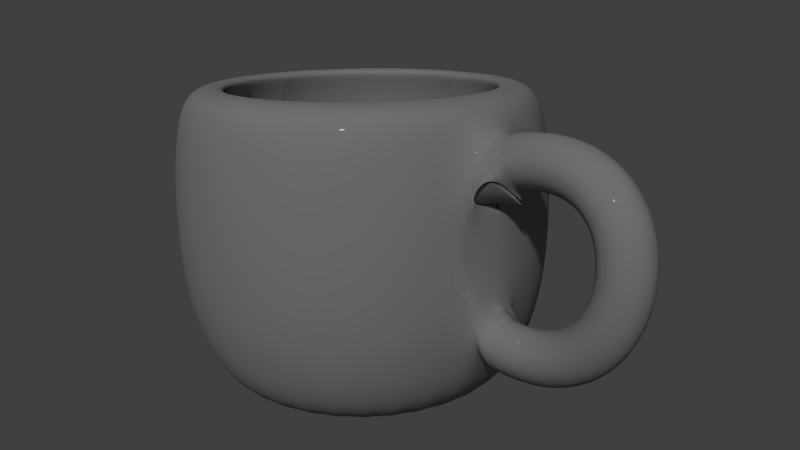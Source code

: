 # Source: becher_ohne_textur.blend  (saved by Blender 2.68.0; exported with 4.5.12 LTS)
import bpy
from mathutils import Matrix  # noqa: F401  (used for matrix-valued properties, if any)

bpy.ops.wm.read_factory_settings(use_empty=True)
scene = bpy.context.scene
scene.name = 'Scene'

# ---- collections
col_collection_1 = bpy.data.collections.new('Collection 1'); scene.collection.children.link(col_collection_1)

# ---- materials (node trees are filled in below, after node groups)
mat_material = bpy.data.materials.new('Material')
mat_material.alpha_threshold = 0.0
mat_material.roughness = 0.5
mat_material.line_color = (0.0, 0.0, 0.0, 1.0)

# ---- material node trees
mat_material.use_nodes = True; mat_material.node_tree.nodes.clear()
_N = mat_material.node_tree.nodes; _L = mat_material.node_tree.links
n0 = _N.new('ShaderNodeOutputMaterial'); n0.name = 'Material Output'; n0.location = (300, 300)
n1 = _N.new('ShaderNodeMixShader'); n1.name = 'Mix Shader'; n1.location = (110, 300)
n1.inputs[0].default_value = 0.14
n2 = _N.new('ShaderNodeBsdfDiffuse'); n2.name = 'Diffuse BSDF'; n2.location = (-90, 300)
n2.inputs[0].default_value = (0.1845, 0.1724, 0.1798, 1.0)
n3 = _N.new('ShaderNodeBsdfAnisotropic'); n3.name = 'Glossy BSDF'; n3.location = (-90, 300)
n3.distribution = 'BECKMANN'
n3.inputs[1].default_value = 0.0
_L.new(n1.outputs[0], n0.inputs[0])
_L.new(n2.outputs[0], n1.inputs[1])
_L.new(n3.outputs[0], n1.inputs[2])
n0.is_active_output = True

# ---- world
world_world = bpy.data.worlds.new('World'); scene.world = world_world
world_world.color = (0.05088, 0.05088, 0.05088)
world_world.use_sun_shadow = False
world_world.sun_shadow_jitter_overblur = 0.0
world_world.cycles.sampling_method = 'MANUAL'
world_world.cycles.sample_map_resolution = 256

# ---- cameras
cam_camera = bpy.data.cameras.new('Camera')
cam_camera.clip_end = 100.0
cam_camera.lens = 35.0
cam_camera.sensor_width = 32.0
cam_camera.sensor_height = 18.0
cam_camera.ortho_scale = 7.314
cam_camera.dof.focus_distance = 0.0

# ---- meshes
me_mesh = bpy.data.meshes.new('Mesh')
me_mesh.from_pydata([(-5.68, 0.2, 0.2546), (-5.71, -1.103e-07, 0.4525), (-5.68, -0.2, 0.2546), (-5.651, -1.178e-07, 0.0568), (-5.619, 0.2, 0.2655), (-5.648, -1.009e-07, 0.4634), (-5.619, -0.2, 0.2655), (-5.589, -1.084e-07, 0.06769), (-5.561, 0.2, 0.2725), (-5.579, -9.21e-08, 0.4717), (-5.561, -0.2, 0.2725), (-5.543, -9.955e-08, 0.07332), (-5.506, 0.2, 0.2758), (-5.512, -8.014e-08, 0.4757), (-5.506, -0.2, 0.2758), (-5.501, -9.504e-08, 0.07585), (-5.456, 0.2, 0.2755), (-5.448, -7.989e-08, 0.4753), (-5.456, -0.2, 0.2755), (-5.464, -7.989e-08, 0.07566), (-5.409, 0.2, 0.2718), (-5.386, -6.898e-08, 0.4705), (-5.409, -0.2, 0.2718), (-5.432, -7.643e-08, 0.07319), (-5.365, 0.2, 0.265), (-5.326, -5.484e-08, 0.4612), (-5.365, -0.2, 0.265), (-5.404, -7.719e-08, 0.06886), (-5.324, 0.2, 0.2552), (-5.268, -5.606e-08, 0.4472), (-5.324, -0.2, 0.2552), (-5.38, -6.351e-08, 0.0631), (-5.287, 0.2, 0.2425), (-5.214, -4.283e-08, 0.4286), (-5.287, -0.2, 0.2425), (-5.36, -6.518e-08, 0.0563), (-5.253, 0.2, 0.2271), (-5.162, -2.444e-08, 0.4055), (-5.253, -0.2, 0.2271), (-5.343, -7.287e-08, 0.04876), (-5.221, 0.2, 0.2093), (-5.114, -2.321e-08, 0.3779), (-5.221, -0.2, 0.2093), (-5.329, -6.418e-08, 0.04067), (-5.193, 0.2, 0.1891), (-5.069, -2.794e-08, 0.3461), (-5.193, -0.2, 0.1891), (-5.317, -5.029e-08, 0.03209), (-5.167, 0.2, 0.1668), (-5.029, -3.49e-08, 0.3107), (-5.167, -0.2, 0.1668), (-5.306, -3.49e-08, 0.02294), (-5.145, 0.2, 0.1425), (-4.992, -2.636e-08, 0.272), (-5.145, -0.2, 0.1425), (-5.297, -3.568e-08, 0.01305), (-5.125, 0.2, 0.1165), (-4.961, -1.815e-08, 0.2308), (-5.125, -0.2, 0.1165), (-5.289, -3.678e-08, 0.002205), (-5.107, 0.2, 0.08878), (-4.933, -2.374e-08, 0.1874), (-5.107, -0.2, 0.08878), (-5.281, -2.467e-08, -0.009811), (-5.092, 0.2, 0.05963), (-4.91, -3.534e-09, 0.1424), (-5.092, -0.2, 0.05963), (-5.274, -3.892e-08, -0.02317), (-5.08, 0.2, 0.02919), (-4.892, -1.386e-08, 0.09633), (-5.08, -0.2, 0.02919), (-5.269, -2.318e-08, -0.03795), (-5.07, 0.2, -0.00237), (-4.877, 2.801e-09, 0.04945), (-5.07, -0.2, -0.00237), (-5.264, -3.492e-08, -0.05419), (-5.063, 0.2, -0.03488), (-4.866, -1.261e-08, 0.002063), (-5.063, -0.2, -0.03488), (-5.26, -1.505e-08, -0.07183), (-5.058, 0.2, -0.06818), (-4.859, 1.141e-08, -0.04561), (-5.058, -0.2, -0.06818), (-5.257, -3.504e-08, -0.09074), (-5.055, 0.2, -0.1021), (-4.856, 3.553e-09, -0.09341), (-5.055, -0.2, -0.1021), (-5.255, -2.357e-08, -0.1108), (-5.055, 0.2, -0.1365), (-4.855, 5.248e-09, -0.1412), (-5.055, -0.2, -0.1365), (-5.255, -2.202e-08, -0.1317), (-5.057, 0.2, -0.1711), (-4.858, 1.676e-08, -0.1888), (-5.057, -0.2, -0.1711), (-5.256, -3.065e-08, -0.1534), (-5.061, 0.2, -0.2059), (-4.864, 1.035e-08, -0.2362), (-5.061, -0.2, -0.2059), (-5.259, -2.166e-08, -0.1755), (-5.068, 0.2, -0.2406), (-4.872, 1.385e-10, -0.2833), (-5.068, -0.2, -0.2406), (-5.263, -9.175e-09, -0.1979), (-5.076, 0.2, -0.2751), (-4.884, 4.165e-09, -0.3299), (-5.076, -0.2, -0.2751), (-5.269, -1.12e-08, -0.2204), (-5.087, 0.2, -0.3093), (-4.899, 4.341e-09, -0.3759), (-5.087, -0.2, -0.3093), (-5.276, -9.629e-09, -0.2427), (-5.1, 0.2, -0.3429), (-4.916, 2.306e-09, -0.4212), (-5.1, -0.2, -0.3429), (-5.284, -6.076e-09, -0.2646), (-5.116, 0.2, -0.3758), (-4.937, 7.15e-09, -0.4656), (-5.116, -0.2, -0.3758), (-5.294, -9.614e-09, -0.286), (-5.133, 0.2, -0.4079), (-4.96, 9.57e-09, -0.5091), (-5.133, -0.2, -0.4079), (-5.305, -1.092e-08, -0.3067), (-5.153, 0.2, -0.439), (-4.987, 1.47e-08, -0.5514), (-5.153, -0.2, -0.439), (-5.318, -1.511e-08, -0.3266), (-5.174, 0.2, -0.4689), (-5.017, 1.322e-08, -0.5922), (-5.174, -0.2, -0.4689), (-5.332, -1.285e-08, -0.3456), (-5.198, 0.2, -0.4975), (-5.05, 1.633e-08, -0.6314), (-5.198, -0.2, -0.4975), (-5.347, -1.533e-08, -0.3635), (-5.225, 0.2, -0.5245), (-5.086, 1.845e-08, -0.6687), (-5.225, -0.2, -0.5245), (-5.363, -1.694e-08, -0.3804), (-5.253, 0.2, -0.55), (-5.125, 1.585e-08, -0.7039), (-5.253, -0.2, -0.55), (-5.381, -1.395e-08, -0.3961), (-5.284, 0.2, -0.5736), (-5.168, 2.53e-08, -0.7365), (-5.284, -0.2, -0.5736), (-5.4, -2.313e-08, -0.4107), (-5.317, 0.2, -0.5953), (-5.213, 3.098e-08, -0.7664), (-5.317, -0.2, -0.5953), (-5.42, -2.863e-08, -0.4242), (-5.352, 0.2, -0.6149), (-5.262, 2.73e-08, -0.7933), (-5.352, -0.2, -0.6149), (-5.442, -2.486e-08, -0.4365), (-5.39, 0.2, -0.6322), (-5.313, 3.289e-08, -0.8169), (-5.39, -0.2, -0.6322), (-5.466, -3.044e-08, -0.4475), (-5.43, 0.2, -0.6471), (-5.367, 3.099e-08, -0.837), (-5.43, -0.2, -0.6471), (-5.492, -2.861e-08, -0.4572), (-5.472, 0.2, -0.6594), (-5.423, 3.465e-08, -0.8534), (-5.472, -0.2, -0.6594), (-5.521, -3.241e-08, -0.4655), (-5.517, 0.2, -0.669), (-5.482, 3.827e-08, -0.8659), (-5.517, -0.2, -0.669), (-5.552, -3.624e-08, -0.4721), (-5.564, 0.2, -0.6758), (-5.543, 3.813e-08, -0.8746), (-5.564, -0.2, -0.6758), (-5.586, -3.637e-08, -0.4769), (-5.614, 0.2, -0.6795), (-5.606, 4.169e-08, -0.8793), (-5.614, -0.2, -0.6795), (-5.623, -4.027e-08, -0.4796), (-5.667, 0.2, -0.68), (-5.671, 3.403e-08, -0.8799), (-5.667, -0.2, -0.68), (-5.663, -3.302e-08, -0.48), (-5.722, 0.2, -0.6772), (-5.738, 3.38e-08, -0.8766), (-5.722, -0.2, -0.6772), (-5.707, -3.326e-08, -0.4778), (-5.78, 0.2, -0.6709), (-5.796, 3.353e-08, -0.8703), (-5.78, -0.2, -0.6709), (-5.765, -3.353e-08, -0.4715), (-6.851, 3.682e-07, -1.197), (-6.851, 0.8, -1.197), (-6.851, 0.9, 0.5231), (-6.695, 0.7846, -1.197), (-6.676, 0.8827, 0.5284), (-6.545, 0.7391, -1.197), (-6.507, 0.8315, 0.5284), (-6.407, 0.6652, -1.197), (-6.351, 0.7483, 0.5284), (-6.286, 0.5657, -1.197), (-6.215, 0.6364, 0.5284), (-6.186, 0.4445, -1.197), (-6.103, 0.5, 0.5284), (-6.112, 0.3061, -1.197), (-6.02, 0.3444, 0.5284), (-6.067, 0.1561, -1.197), (-5.969, 0.1756, 0.5284), (-6.051, 4.29e-07, -1.197), (-5.951, 4.098e-07, 0.5284), (-6.067, -0.1561, -1.197), (-5.969, -0.1756, 0.5284), (-6.112, -0.3061, -1.197), (-6.02, -0.3444, 0.5284), (-6.186, -0.4445, -1.197), (-6.103, -0.5, 0.5284), (-6.286, -0.5657, -1.197), (-6.215, -0.6364, 0.5284), (-6.407, -0.6652, -1.197), (-6.351, -0.7483, 0.5284), (-6.545, -0.7391, -1.197), (-6.507, -0.8315, 0.5284), (-6.695, -0.7846, -1.197), (-6.676, -0.8827, 0.5284), (-6.851, -0.8, -1.197), (-6.851, -0.9, 0.5284), (-7.007, -0.7846, -1.197), (-7.027, -0.8827, 0.5284), (-7.157, -0.7391, -1.197), (-7.196, -0.8315, 0.5284), (-7.296, -0.6652, -1.197), (-7.351, -0.7483, 0.5284), (-7.417, -0.5657, -1.197), (-7.488, -0.6364, 0.5284), (-7.516, -0.4445, -1.197), (-7.6, -0.5, 0.5284), (-7.59, -0.3061, -1.197), (-7.683, -0.3444, 0.5284), (-7.636, -0.1561, -1.197), (-7.734, -0.1756, 0.5284), (-7.651, 1.14e-06, -1.197), (-7.751, 1.21e-06, 0.5284), (-7.636, 0.1561, -1.197), (-7.734, 0.1756, 0.5284), (-7.59, 0.3061, -1.197), (-7.683, 0.3444, 0.5284), (-7.516, 0.4445, -1.197), (-7.6, 0.5, 0.5284), (-7.417, 0.5657, -1.197), (-7.488, 0.6364, 0.5284), (-7.296, 0.6652, -1.197), (-7.351, 0.7483, 0.5284), (-7.157, 0.7391, -1.197), (-7.196, 0.8315, 0.5284), (-7.007, 0.7846, -1.197), (-7.027, 0.8827, 0.5284), (-6.851, 1.0, -0.7732), (-6.851, 1.05, -0.3832), (-6.851, 1.05, 0.03679), (-6.851, 1.0, 0.4268), (-6.656, 0.9808, 0.4268), (-6.646, 1.03, 0.03679), (-6.646, 1.03, -0.3832), (-6.656, 0.9808, -0.7732), (-6.469, 0.9239, 0.4268), (-6.449, 0.9701, 0.03679), (-6.449, 0.9701, -0.3832), (-6.469, 0.9239, -0.7732), (-6.296, 0.8315, 0.4268), (-6.268, 0.873, 0.03679), (-6.268, 0.873, -0.3832), (-6.296, 0.8315, -0.7732), (-6.144, 0.7071, 0.4268), (-6.109, 0.7425, 0.03679), (-6.109, 0.7425, -0.3832), (-6.144, 0.7071, -0.7732), (-6.02, 0.5556, 0.4268), (-5.978, 0.5833, 0.03679), (-5.978, 0.5833, -0.3832), (-6.02, 0.5556, -0.7732), (-5.927, 0.3827, 0.4268), (-5.881, 0.4018, 0.03679), (-5.881, 0.4018, -0.3832), (-5.927, 0.3827, -0.7732), (-5.87, 0.1951, 0.4268), (-5.821, 0.2048, 0.03679), (-5.821, 0.2048, -0.3832), (-5.87, 0.1951, -0.7732), (-5.851, 3.889e-07, 0.4268), (-5.801, 3.768e-07, 0.03679), (-5.801, 3.768e-07, -0.3832), (-5.851, 3.889e-07, -0.7732), (-5.87, -0.1951, 0.4268), (-5.821, -0.2048, 0.03679), (-5.821, -0.2048, -0.3832), (-5.87, -0.1951, -0.7732), (-5.927, -0.3827, 0.4268), (-5.881, -0.4018, 0.03679), (-5.881, -0.4018, -0.3832), (-5.927, -0.3827, -0.7732), (-6.02, -0.5556, 0.4268), (-5.978, -0.5833, 0.03679), (-5.978, -0.5833, -0.3832), (-6.02, -0.5556, -0.7732), (-6.144, -0.7071, 0.4268), (-6.109, -0.7425, 0.03679), (-6.109, -0.7425, -0.3832), (-6.144, -0.7071, -0.7732), (-6.296, -0.8315, 0.4268), (-6.268, -0.873, 0.03679), (-6.268, -0.873, -0.3832), (-6.296, -0.8315, -0.7732), (-6.469, -0.9239, 0.4268), (-6.449, -0.9701, 0.03679), (-6.449, -0.9701, -0.3832), (-6.469, -0.9239, -0.7732), (-6.656, -0.9808, 0.4268), (-6.646, -1.03, 0.03679), (-6.646, -1.03, -0.3832), (-6.656, -0.9808, -0.7732), (-6.851, -1.0, 0.4268), (-6.851, -1.05, 0.03679), (-6.851, -1.05, -0.3832), (-6.851, -1.0, -0.7732), (-7.046, -0.9808, 0.4268), (-7.056, -1.03, 0.03679), (-7.056, -1.03, -0.3832), (-7.046, -0.9808, -0.7732), (-7.234, -0.9239, 0.4268), (-7.253, -0.9701, 0.03679), (-7.253, -0.9701, -0.3832), (-7.234, -0.9239, -0.7732), (-7.407, -0.8315, 0.4268), (-7.435, -0.873, 0.03679), (-7.435, -0.873, -0.3832), (-7.407, -0.8315, -0.7732), (-7.558, -0.7071, 0.4268), (-7.594, -0.7425, 0.03679), (-7.594, -0.7425, -0.3832), (-7.558, -0.7071, -0.7732), (-7.683, -0.5556, 0.4268), (-7.724, -0.5833, 0.03679), (-7.724, -0.5833, -0.3832), (-7.683, -0.5556, -0.7732), (-7.775, -0.3827, 0.4268), (-7.821, -0.4018, 0.03679), (-7.821, -0.4018, -0.3832), (-7.775, -0.3827, -0.7732), (-7.832, -0.1951, 0.4268), (-7.881, -0.2048, 0.03679), (-7.881, -0.2048, -0.3832), (-7.832, -0.1951, -0.7732), (-7.851, 1.278e-06, 0.4268), (-7.901, 1.31e-06, 0.03679), (-7.901, 1.31e-06, -0.3832), (-7.851, 1.278e-06, -0.7732), (-7.832, 0.1951, 0.4268), (-7.881, 0.2048, 0.03679), (-7.881, 0.2048, -0.3832), (-7.832, 0.1951, -0.7732), (-7.775, 0.3827, 0.4268), (-7.821, 0.4018, 0.03679), (-7.821, 0.4018, -0.3832), (-7.775, 0.3827, -0.7732), (-7.683, 0.5556, 0.4268), (-7.724, 0.5834, 0.03679), (-7.724, 0.5834, -0.3832), (-7.683, 0.5556, -0.7732), (-7.558, 0.7071, 0.4268), (-7.594, 0.7425, 0.03679), (-7.594, 0.7425, -0.3832), (-7.558, 0.7071, -0.7732), (-7.407, 0.8315, 0.4268), (-7.435, 0.873, 0.03679), (-7.435, 0.873, -0.3832), (-7.407, 0.8315, -0.7732), (-7.234, 0.9239, 0.4268), (-7.253, 0.9701, 0.03679), (-7.253, 0.9701, -0.3832), (-7.234, 0.9239, -0.7732), (-7.046, 0.9808, 0.4268), (-7.056, 1.03, 0.03679), (-7.056, 1.03, -0.3832), (-7.046, 0.9808, -0.7732), (-6.851, 0.72, 0.5242), (-6.711, 0.7062, 0.5284), (-6.576, 0.6652, 0.5284), (-6.451, 0.5987, 0.5284), (-6.342, 0.5091, 0.5284), (-6.253, 0.4, 0.5284), (-6.186, 0.2755, 0.5284), (-6.145, 0.1405, 0.5284), (-6.131, 4.511e-07, 0.5284), (-6.145, -0.1405, 0.5284), (-6.186, -0.2755, 0.5284), (-6.253, -0.4, 0.5284), (-6.342, -0.5091, 0.5284), (-6.451, -0.5987, 0.5284), (-6.576, -0.6652, 0.5284), (-6.711, -0.7062, 0.5284), (-6.851, -0.72, 0.5284), (-6.992, -0.7062, 0.5284), (-7.127, -0.6652, 0.5284), (-7.251, -0.5987, 0.5284), (-7.36, -0.5091, 0.5284), (-7.45, -0.4, 0.5284), (-7.516, -0.2755, 0.5284), (-7.557, -0.1405, 0.5284), (-7.571, 1.091e-06, 0.5284), (-7.557, 0.1405, 0.5284), (-7.516, 0.2755, 0.5284), (-7.45, 0.4, 0.5284), (-7.36, 0.5091, 0.5284), (-7.251, 0.5987, 0.5284), (-7.127, 0.6652, 0.5284), (-6.992, 0.7062, 0.5284), (-6.851, 0.7925, 0.4237), (-6.697, 0.7773, 0.4283), (-6.548, 0.7322, 0.4283), (-6.411, 0.659, 0.4283), (-6.291, 0.5604, 0.4283), (-6.192, 0.4403, 0.4283), (-6.119, 0.3033, 0.4283), (-6.074, 0.1546, 0.4283), (-6.059, 4.32e-07, 0.4283), (-6.074, -0.1546, 0.4283), (-6.119, -0.3033, 0.4283), (-6.192, -0.4403, 0.4283), (-6.291, -0.5604, 0.4283), (-6.411, -0.659, 0.4283), (-6.548, -0.7322, 0.4283), (-6.697, -0.7773, 0.4283), (-6.851, -0.7925, 0.4283), (-7.006, -0.7773, 0.4283), (-7.155, -0.7322, 0.4283), (-7.292, -0.659, 0.4283), (-7.412, -0.5604, 0.4283), (-7.51, -0.4403, 0.4283), (-7.583, -0.3033, 0.4283), (-7.629, -0.1546, 0.4283), (-7.644, 1.137e-06, 0.4283), (-7.629, 0.1546, 0.4283), (-7.583, 0.3033, 0.4283), (-7.51, 0.4403, 0.4283), (-7.412, 0.5604, 0.4283), (-7.292, 0.659, 0.4283), (-7.155, 0.7322, 0.4283), (-7.006, 0.7773, 0.4283), (-6.851, 0.8319, 0.03914), (-6.689, 0.8159, 0.04401), (-6.533, 0.7686, 0.04401), (-6.389, 0.6917, 0.04401), (-6.263, 0.5882, 0.04401), (-6.16, 0.4622, 0.04401), (-6.083, 0.3184, 0.04401), (-6.035, 0.1623, 0.04401), (-6.019, 4.233e-07, 0.04401), (-6.035, -0.1623, 0.04401), (-6.083, -0.3184, 0.04401), (-6.16, -0.4622, 0.04401), (-6.263, -0.5882, 0.04401), (-6.389, -0.6917, 0.04401), (-6.533, -0.7686, 0.04401), (-6.689, -0.8159, 0.04401), (-6.851, -0.8319, 0.04401), (-7.014, -0.8159, 0.04401), (-7.17, -0.7686, 0.04401), (-7.313, -0.6917, 0.04401), (-7.439, -0.5882, 0.04401), (-7.543, -0.4622, 0.04401), (-7.62, -0.3183, 0.04401), (-7.667, -0.1623, 0.04401), (-7.683, 1.163e-06, 0.04401), (-7.667, 0.1623, 0.04401), (-7.62, 0.3184, 0.04401), (-7.543, 0.4622, 0.04401), (-7.439, 0.5882, 0.04401), (-7.313, 0.6917, 0.04401), (-7.17, 0.7686, 0.04401), (-7.014, 0.8159, 0.04401), (-6.851, 0.826, -0.3878), (-6.69, 0.8102, -0.383), (-6.535, 0.7632, -0.383), (-6.392, 0.6868, -0.383), (-6.267, 0.5841, -0.383), (-6.164, 0.4589, -0.383), (-6.088, 0.3161, -0.383), (-6.041, 0.1612, -0.383), (-6.025, 4.246e-07, -0.383), (-6.041, -0.1612, -0.383), (-6.088, -0.3161, -0.383), (-6.164, -0.4589, -0.383), (-6.267, -0.5841, -0.383), (-6.392, -0.6868, -0.383), (-6.535, -0.7632, -0.383), (-6.69, -0.8102, -0.383), (-6.851, -0.826, -0.383), (-7.012, -0.8102, -0.383), (-7.167, -0.7632, -0.383), (-7.31, -0.6868, -0.383), (-7.435, -0.5841, -0.383), (-7.538, -0.4589, -0.383), (-7.614, -0.3161, -0.383), (-7.661, -0.1612, -0.383), (-7.677, 1.159e-06, -0.383), (-7.661, 0.1612, -0.383), (-7.614, 0.3161, -0.383), (-7.538, 0.4589, -0.383), (-7.435, 0.5841, -0.383), (-7.31, 0.6868, -0.383), (-7.167, 0.7632, -0.383), (-7.012, 0.8102, -0.383), (-6.851, 0.6776, -1.027), (-6.719, 0.6645, -1.024), (-6.592, 0.626, -1.024), (-6.475, 0.5634, -1.024), (-6.372, 0.4791, -1.024), (-6.288, 0.3764, -1.024), (-6.225, 0.2593, -1.024), (-6.187, 0.1322, -1.024), (-6.174, 4.611e-07, -1.024), (-6.187, -0.1322, -1.024), (-6.225, -0.2593, -1.024), (-6.288, -0.3764, -1.024), (-6.372, -0.4791, -1.024), (-6.475, -0.5634, -1.024), (-6.592, -0.626, -1.024), (-6.719, -0.6645, -1.024), (-6.851, -0.6776, -1.024), (-6.983, -0.6645, -1.024), (-7.111, -0.626, -1.024), (-7.228, -0.5634, -1.024), (-7.33, -0.4791, -1.024), (-7.415, -0.3764, -1.024), (-7.477, -0.2593, -1.024), (-7.516, -0.1322, -1.024), (-7.529, 1.064e-06, -1.024), (-7.516, 0.1322, -1.024), (-7.477, 0.2593, -1.024), (-7.415, 0.3764, -1.024), (-7.33, 0.4791, -1.024), (-7.228, 0.5634, -1.024), (-7.111, 0.626, -1.024), (-6.983, 0.6645, -1.024), (-6.851, 6.314e-07, -1.024)], [], [(0, 4, 7, 3), (1, 5, 4, 0), (2, 6, 5, 1), (3, 7, 6, 2), (4, 8, 11, 7), (5, 9, 8, 4), (6, 10, 9, 5), (7, 11, 10, 6), (8, 12, 15, 11), (9, 13, 12, 8), (10, 14, 13, 9), (11, 15, 14, 10), (12, 16, 19, 15), (13, 17, 16, 12), (14, 18, 17, 13), (15, 19, 18, 14), (16, 20, 23, 19), (17, 21, 20, 16), (18, 22, 21, 17), (19, 23, 22, 18), (20, 24, 27, 23), (21, 25, 24, 20), (22, 26, 25, 21), (23, 27, 26, 22), (24, 28, 31, 27), (25, 29, 28, 24), (26, 30, 29, 25), (27, 31, 30, 26), (28, 32, 35, 31), (29, 33, 32, 28), (30, 34, 33, 29), (31, 35, 34, 30), (32, 36, 39, 35), (33, 37, 36, 32), (34, 38, 37, 33), (35, 39, 38, 34), (36, 40, 43, 39), (37, 41, 40, 36), (38, 42, 41, 37), (39, 43, 42, 38), (40, 44, 47, 43), (41, 45, 44, 40), (42, 46, 45, 41), (43, 47, 46, 42), (44, 48, 51, 47), (45, 49, 48, 44), (46, 50, 49, 45), (47, 51, 50, 46), (48, 52, 55, 51), (49, 53, 52, 48), (50, 54, 53, 49), (51, 55, 54, 50), (52, 56, 59, 55), (53, 57, 56, 52), (54, 58, 57, 53), (55, 59, 58, 54), (56, 60, 63, 59), (57, 61, 60, 56), (58, 62, 61, 57), (59, 63, 62, 58), (60, 64, 67, 63), (61, 65, 64, 60), (62, 66, 65, 61), (63, 67, 66, 62), (64, 68, 71, 67), (65, 69, 68, 64), (66, 70, 69, 65), (67, 71, 70, 66), (68, 72, 75, 71), (69, 73, 72, 68), (70, 74, 73, 69), (71, 75, 74, 70), (72, 76, 79, 75), (73, 77, 76, 72), (74, 78, 77, 73), (75, 79, 78, 74), (76, 80, 83, 79), (77, 81, 80, 76), (78, 82, 81, 77), (79, 83, 82, 78), (80, 84, 87, 83), (81, 85, 84, 80), (82, 86, 85, 81), (83, 87, 86, 82), (84, 88, 91, 87), (85, 89, 88, 84), (86, 90, 89, 85), (87, 91, 90, 86), (88, 92, 95, 91), (89, 93, 92, 88), (90, 94, 93, 89), (91, 95, 94, 90), (92, 96, 99, 95), (93, 97, 96, 92), (94, 98, 97, 93), (95, 99, 98, 94), (96, 100, 103, 99), (97, 101, 100, 96), (98, 102, 101, 97), (99, 103, 102, 98), (100, 104, 107, 103), (101, 105, 104, 100), (102, 106, 105, 101), (103, 107, 106, 102), (104, 108, 111, 107), (105, 109, 108, 104), (106, 110, 109, 105), (107, 111, 110, 106), (108, 112, 115, 111), (109, 113, 112, 108), (110, 114, 113, 109), (111, 115, 114, 110), (112, 116, 119, 115), (113, 117, 116, 112), (114, 118, 117, 113), (115, 119, 118, 114), (116, 120, 123, 119), (117, 121, 120, 116), (118, 122, 121, 117), (119, 123, 122, 118), (120, 124, 127, 123), (121, 125, 124, 120), (122, 126, 125, 121), (123, 127, 126, 122), (124, 128, 131, 127), (125, 129, 128, 124), (126, 130, 129, 125), (127, 131, 130, 126), (128, 132, 135, 131), (129, 133, 132, 128), (130, 134, 133, 129), (131, 135, 134, 130), (132, 136, 139, 135), (133, 137, 136, 132), (134, 138, 137, 133), (135, 139, 138, 134), (136, 140, 143, 139), (137, 141, 140, 136), (138, 142, 141, 137), (139, 143, 142, 138), (140, 144, 147, 143), (141, 145, 144, 140), (142, 146, 145, 141), (143, 147, 146, 142), (144, 148, 151, 147), (145, 149, 148, 144), (146, 150, 149, 145), (147, 151, 150, 146), (148, 152, 155, 151), (149, 153, 152, 148), (150, 154, 153, 149), (151, 155, 154, 150), (152, 156, 159, 155), (153, 157, 156, 152), (154, 158, 157, 153), (155, 159, 158, 154), (156, 160, 163, 159), (157, 161, 160, 156), (158, 162, 161, 157), (159, 163, 162, 158), (160, 164, 167, 163), (161, 165, 164, 160), (162, 166, 165, 161), (163, 167, 166, 162), (164, 168, 171, 167), (165, 169, 168, 164), (166, 170, 169, 165), (167, 171, 170, 166), (168, 172, 175, 171), (169, 173, 172, 168), (170, 174, 173, 169), (171, 175, 174, 170), (172, 176, 179, 175), (173, 177, 176, 172), (174, 178, 177, 173), (175, 179, 178, 174), (176, 180, 183, 179), (177, 181, 180, 176), (178, 182, 181, 177), (179, 183, 182, 178), (180, 184, 187, 183), (181, 185, 184, 180), (182, 186, 185, 181), (183, 187, 186, 182), (184, 188, 191, 187), (185, 189, 188, 184), (186, 190, 189, 185), (187, 191, 190, 186), (192, 193, 195), (260, 194, 196, 261), (192, 195, 197), (261, 196, 198, 265), (192, 197, 199), (265, 198, 200, 269), (192, 199, 201), (269, 200, 202, 273), (192, 201, 203), (273, 202, 204, 277), (192, 203, 205), (277, 204, 206, 281), (192, 205, 207), (281, 206, 208, 285), (192, 207, 209), (285, 208, 210, 289), (192, 209, 211), (289, 210, 212, 293), (192, 211, 213), (293, 212, 214, 297), (192, 213, 215), (297, 214, 216, 301), (192, 215, 217), (301, 216, 218, 305), (192, 217, 219), (305, 218, 220, 309), (192, 219, 221), (309, 220, 222, 313), (192, 221, 223), (313, 222, 224, 317), (192, 223, 225), (317, 224, 226, 321), (192, 225, 227), (321, 226, 228, 325), (192, 227, 229), (325, 228, 230, 329), (192, 229, 231), (329, 230, 232, 333), (192, 231, 233), (333, 232, 234, 337), (192, 233, 235), (337, 234, 236, 341), (192, 235, 237), (341, 236, 238, 345), (192, 237, 239), (345, 238, 240, 349), (192, 239, 241), (349, 240, 242, 353), (192, 241, 243), (353, 242, 244, 357), (192, 243, 245), (357, 244, 246, 361), (192, 245, 247), (361, 246, 248, 365), (192, 247, 249), (365, 248, 250, 369), (192, 249, 251), (369, 250, 252, 373), (192, 251, 253), (373, 252, 254, 377), (192, 253, 255), (377, 254, 256, 381), (192, 255, 193), (381, 256, 194, 260), (193, 257, 264, 195), (257, 258, 263, 264), (258, 259, 262, 263), (259, 260, 261, 262), (195, 264, 268, 197), (264, 263, 267, 268), (263, 262, 266, 267), (262, 261, 265, 266), (197, 268, 272, 199), (268, 267, 271, 272), (267, 266, 270, 271), (266, 265, 269, 270), (199, 272, 276, 201), (272, 271, 275, 276), (271, 270, 274, 275), (270, 269, 273, 274), (201, 276, 280, 203), (276, 275, 279, 280), (275, 274, 278, 279), (274, 273, 277, 278), (203, 280, 284, 205), (280, 279, 283, 284), (279, 278, 282, 283), (278, 277, 281, 282), (205, 284, 288, 207), (284, 283, 287, 288), (283, 282, 286, 287), (282, 281, 285, 286), (207, 288, 292, 209), (0, 286, 285, 289, 1), (287, 286, 290, 291), (291, 188, 191, 288, 287), (209, 292, 296, 211), (1, 289, 293, 294, 2), (291, 290, 294, 295), (2, 294, 290, 286, 0, 3), (211, 296, 300, 213), (296, 295, 299, 300), (295, 294, 298, 299), (294, 293, 297, 298), (213, 300, 304, 215), (300, 299, 303, 304), (299, 298, 302, 303), (298, 297, 301, 302), (215, 304, 308, 217), (304, 303, 307, 308), (303, 302, 306, 307), (302, 301, 305, 306), (217, 308, 312, 219), (308, 307, 311, 312), (307, 306, 310, 311), (306, 305, 309, 310), (219, 312, 316, 221), (312, 311, 315, 316), (311, 310, 314, 315), (310, 309, 313, 314), (221, 316, 320, 223), (316, 315, 319, 320), (315, 314, 318, 319), (314, 313, 317, 318), (223, 320, 324, 225), (320, 319, 323, 324), (319, 318, 322, 323), (318, 317, 321, 322), (225, 324, 328, 227), (324, 323, 327, 328), (323, 322, 326, 327), (322, 321, 325, 326), (227, 328, 332, 229), (328, 327, 331, 332), (327, 326, 330, 331), (326, 325, 329, 330), (229, 332, 336, 231), (332, 331, 335, 336), (331, 330, 334, 335), (330, 329, 333, 334), (231, 336, 340, 233), (336, 335, 339, 340), (335, 334, 338, 339), (334, 333, 337, 338), (233, 340, 344, 235), (340, 339, 343, 344), (339, 338, 342, 343), (338, 337, 341, 342), (235, 344, 348, 237), (344, 343, 347, 348), (343, 342, 346, 347), (342, 341, 345, 346), (237, 348, 352, 239), (348, 347, 351, 352), (347, 346, 350, 351), (346, 345, 349, 350), (239, 352, 356, 241), (352, 351, 355, 356), (351, 350, 354, 355), (350, 349, 353, 354), (241, 356, 360, 243), (356, 355, 359, 360), (355, 354, 358, 359), (354, 353, 357, 358), (243, 360, 364, 245), (360, 359, 363, 364), (359, 358, 362, 363), (358, 357, 361, 362), (245, 364, 368, 247), (364, 363, 367, 368), (363, 362, 366, 367), (362, 361, 365, 366), (247, 368, 372, 249), (368, 367, 371, 372), (367, 366, 370, 371), (366, 365, 369, 370), (249, 372, 376, 251), (372, 371, 375, 376), (371, 370, 374, 375), (370, 369, 373, 374), (251, 376, 380, 253), (376, 375, 379, 380), (375, 374, 378, 379), (374, 373, 377, 378), (253, 380, 384, 255), (380, 379, 383, 384), (379, 378, 382, 383), (378, 377, 381, 382), (255, 384, 257, 193), (384, 383, 258, 257), (383, 382, 259, 258), (382, 381, 260, 259), (292, 188, 189, 288), (292, 189, 190, 295, 296), (292, 191, 188, 288, 189), (3, 290, 294, 2), (188, 291, 191), (191, 291, 295, 190), (256, 254, 415, 416), (238, 236, 406, 407), (220, 218, 397, 398), (202, 200, 388, 389), (246, 244, 410, 411), (228, 226, 401, 402), (210, 208, 392, 393), (254, 252, 414, 415), (236, 234, 405, 406), (218, 216, 396, 397), (200, 198, 387, 388), (244, 242, 409, 410), (226, 224, 400, 401), (208, 206, 391, 392), (252, 250, 413, 414), (234, 232, 404, 405), (216, 214, 395, 396), (198, 196, 386, 387), (196, 194, 385, 386), (242, 240, 408, 409), (194, 256, 416, 385), (224, 222, 399, 400), (206, 204, 390, 391), (250, 248, 412, 413), (232, 230, 403, 404), (214, 212, 394, 395), (240, 238, 407, 408), (222, 220, 398, 399), (204, 202, 389, 390), (248, 246, 411, 412), (230, 228, 402, 403), (212, 210, 393, 394), (393, 392, 424, 425), (388, 387, 419, 420), (414, 413, 445, 446), (409, 408, 440, 441), (404, 403, 435, 436), (399, 398, 430, 431), (394, 393, 425, 426), (389, 388, 420, 421), (415, 414, 446, 447), (410, 409, 441, 442), (405, 404, 436, 437), (400, 399, 431, 432), (395, 394, 426, 427), (390, 389, 421, 422), (416, 415, 447, 448), (411, 410, 442, 443), (406, 405, 437, 438), (401, 400, 432, 433), (396, 395, 427, 428), (391, 390, 422, 423), (386, 385, 417, 418), (385, 416, 448, 417), (412, 411, 443, 444), (407, 406, 438, 439), (402, 401, 433, 434), (397, 396, 428, 429), (392, 391, 423, 424), (387, 386, 418, 419), (413, 412, 444, 445), (408, 407, 439, 440), (403, 402, 434, 435), (398, 397, 429, 430), (428, 427, 459, 460), (423, 422, 454, 455), (418, 417, 449, 450), (417, 448, 480, 449), (444, 443, 475, 476), (439, 438, 470, 471), (434, 433, 465, 466), (429, 428, 460, 461), (424, 423, 455, 456), (419, 418, 450, 451), (445, 444, 476, 477), (440, 439, 471, 472), (435, 434, 466, 467), (430, 429, 461, 462), (425, 424, 456, 457), (420, 419, 451, 452), (446, 445, 477, 478), (441, 440, 472, 473), (436, 435, 467, 468), (431, 430, 462, 463), (426, 425, 457, 458), (421, 420, 452, 453), (447, 446, 478, 479), (442, 441, 473, 474), (437, 436, 468, 469), (432, 431, 463, 464), (427, 426, 458, 459), (422, 421, 453, 454), (448, 447, 479, 480), (443, 442, 474, 475), (438, 437, 469, 470), (433, 432, 464, 465), (463, 462, 494, 495), (458, 457, 489, 490), (453, 452, 484, 485), (479, 478, 510, 511), (474, 473, 505, 506), (469, 468, 500, 501), (464, 463, 495, 496), (459, 458, 490, 491), (454, 453, 485, 486), (480, 479, 511, 512), (475, 474, 506, 507), (470, 469, 501, 502), (465, 464, 496, 497), (460, 459, 491, 492), (455, 454, 486, 487), (450, 449, 481, 482), (449, 480, 512, 481), (476, 475, 507, 508), (471, 470, 502, 503), (466, 465, 497, 498), (461, 460, 492, 493), (456, 455, 487, 488), (451, 450, 482, 483), (477, 476, 508, 509), (472, 471, 503, 504), (467, 466, 498, 499), (462, 461, 493, 494), (457, 456, 488, 489), (452, 451, 483, 484), (478, 477, 509, 510), (473, 472, 504, 505), (468, 467, 499, 500), (498, 497, 529, 530), (493, 492, 524, 525), (488, 487, 519, 520), (483, 482, 514, 515), (509, 508, 540, 541), (504, 503, 535, 536), (499, 498, 530, 531), (494, 493, 525, 526), (489, 488, 520, 521), (484, 483, 515, 516), (510, 509, 541, 542), (505, 504, 536, 537), (500, 499, 531, 532), (495, 494, 526, 527), (490, 489, 521, 522), (485, 484, 516, 517), (511, 510, 542, 543), (506, 505, 537, 538), (501, 500, 532, 533), (496, 495, 527, 528), (491, 490, 522, 523), (486, 485, 517, 518), (512, 511, 543, 544), (507, 506, 538, 539), (502, 501, 533, 534), (497, 496, 528, 529), (492, 491, 523, 524), (487, 486, 518, 519), (482, 481, 513, 514), (481, 512, 544, 513), (508, 507, 539, 540), (503, 502, 534, 535), (536, 535, 545), (531, 530, 545), (526, 525, 545), (521, 520, 545), (516, 515, 545), (542, 541, 545), (537, 536, 545), (532, 531, 545), (527, 526, 545), (522, 521, 545), (517, 516, 545), (543, 542, 545), (538, 537, 545), (533, 532, 545), (528, 527, 545), (523, 522, 545), (518, 517, 545), (544, 543, 545), (539, 538, 545), (534, 533, 545), (529, 528, 545), (524, 523, 545), (519, 518, 545), (514, 513, 545), (513, 544, 545), (540, 539, 545), (535, 534, 545), (530, 529, 545), (525, 524, 545), (520, 519, 545), (515, 514, 545), (541, 540, 545)])
me_mesh.polygons.foreach_set('use_smooth', [True] * 578)
me_mesh.materials.append(mat_material)
me_mesh.use_remesh_preserve_volume = False
me_mesh.use_remesh_preserve_attributes = False
me_mesh.use_mirror_vertex_groups = False
me_mesh.update()

# ---- curves / text
cu_beziercircle = bpy.data.curves.new('BezierCircle', 'CURVE')
cu_beziercircle.dimensions = '3D'
_sp = cu_beziercircle.splines.new('BEZIER'); _sp.bezier_points.add(3)
_sp.bezier_points.foreach_set('co', [-1.0, 0.0, 0.0, 0.0, 1.0, 0.0, 1.0, 0.0, 0.0, 0.0, -1.0, 0.0])
_sp.bezier_points.foreach_set('handle_left', [-1.0, -0.5521, 0.0, -0.5521, 1.0, 0.0, 1.0, 0.5521, 0.0, 0.5521, -1.0, 0.0])
_sp.bezier_points.foreach_set('handle_right', [-1.0, 0.5521, 0.0, 0.5521, 1.0, 0.0, 1.0, -0.5521, 0.0, -0.5521, -1.0, 0.0])
for _p, _l, _r in zip(_sp.bezier_points, ['AUTO', 'AUTO', 'AUTO', 'AUTO'], ['AUTO', 'AUTO', 'AUTO', 'AUTO']): _p.handle_left_type = _l; _p.handle_right_type = _r
_sp.order_u = 0
_sp.order_v = 0
_sp.resolution_u = 1
_sp.use_cyclic_u = True
cu_beziercircle.use_path = True
cu_beziercircle.use_path_clamp = True
cu_beziercircle.bevel_resolution = 0
cu_beziercircle.resolution_u = 1
cu_beziercircle.fill_mode = 'HALF'

# ---- objects
ob_beziercircle = bpy.data.objects.new('BezierCircle', cu_beziercircle)
ob_nurbspath = bpy.data.objects.new('NurbsPath', me_mesh)
ob_camera = bpy.data.objects.new('Camera', cam_camera)

# ---- transforms, parenting, visibility, modifiers, constraints
ob_beziercircle.location = (0.2405, -0.01806, 1.293)
ob_beziercircle.scale = (0.2, 0.2, 0.2)
ob_beziercircle.lineart.crease_threshold = 0.0
ob_nurbspath.location = (2.64, -0.01806, 1.427)
ob_nurbspath.lineart.crease_threshold = 0.0
_m = ob_nurbspath.modifiers.new('Subsurf', 'SUBSURF')
_m.uv_smooth = 'PRESERVE_CORNERS'
_m.levels = 3
_m.render_levels = 3
_m.show_only_control_edges = False
ob_camera.location = (-0.356, -2.978, 2.493)
ob_camera.rotation_euler = (1.298, 0.01032, 0.8714)
ob_camera.lock_rotations_4d = False
ob_camera.empty_display_type = 'ARROWS'
ob_camera.color = (0.0, 0.0, 0.0, 0.0)
ob_camera.display_type = 'WIRE'
ob_camera.lineart.crease_threshold = 0.0

# ---- collection membership
col_collection_1.objects.link(ob_beziercircle)
col_collection_1.objects.link(ob_nurbspath)
col_collection_1.objects.link(ob_camera)

# ---- scene / render settings (as saved in the file)
scene.camera = ob_camera
scene.frame_start = 1; scene.frame_end = 250; scene.frame_set(1)
scene.render.engine = 'CYCLES'
scene.render.image_settings.color_mode = 'RGB'
scene.render.image_settings.compression = 90
scene.render.resolution_percentage = 50
scene.render.dither_intensity = 0.0
scene.cycles.use_denoising = False
scene.cycles.samples = 250
scene.cycles.sampling_pattern = 'TABULATED_SOBOL'
scene.cycles.light_sampling_threshold = 0.0
scene.cycles.use_adaptive_sampling = False
scene.cycles.use_light_tree = False
scene.cycles.blur_glossy = 0.0
scene.cycles.volume_bounces = 1
scene.cycles.pixel_filter_type = 'GAUSSIAN'
scene.cycles.sample_clamp_direct = 0.98
scene.cycles.sample_clamp_indirect = 0.98
scene.view_settings.view_transform = 'Standard'
bpy.context.view_layer.update()

# ---- added for rendering (the .blend has no usable light): sun
light_auto_sun = bpy.data.lights.new('AutoSun', 'SUN')
light_auto_sun.energy = 3.0
light_auto_sun.angle = 0.0523599
ob_auto_sun = bpy.data.objects.new('AutoSun', light_auto_sun)
scene.collection.objects.link(ob_auto_sun)
ob_auto_sun.rotation_euler = (0.872665, 0.174533, 0.523599)
bpy.context.view_layer.update()
